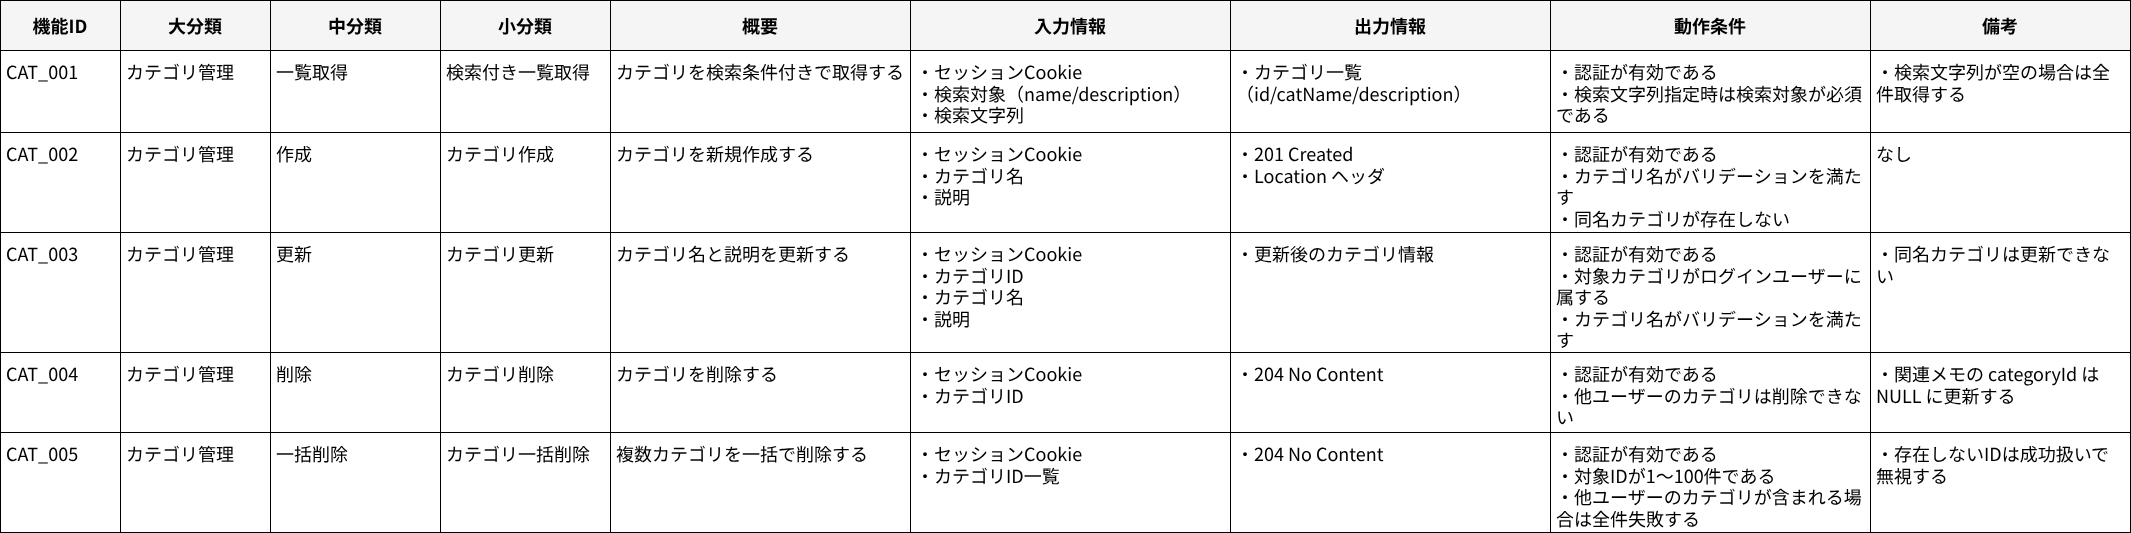

The diagram above was exported from draw.io. Its source (the exported page's mxGraphModel, read from the mxfile embedded in the PNG):
<mxGraphModel dx="1465" dy="938" grid="1" gridSize="10" guides="1" tooltips="1" connect="0" arrows="0" fold="1" page="1" pageScale="1" pageWidth="2400" pageHeight="1400" math="0" shadow="0">
  <root>
    <mxCell id="0" />
    <mxCell id="1" parent="0" />
    <mxCell id="2" value="大分類" style="shape=rectangle;whiteSpace=wrap;html=1;align=center;verticalAlign=middle;fillColor=#F5F5F5;strokeColor=#000000;fontSize=18;fontFamily=メイリオ;fontStyle=1;" parent="1" vertex="1">
      <mxGeometry x="140" y="20" width="150" height="50" as="geometry" />
    </mxCell>
    <mxCell id="3" value="中分類" style="shape=rectangle;whiteSpace=wrap;html=1;align=center;verticalAlign=middle;fillColor=#F5F5F5;strokeColor=#000000;fontSize=18;fontFamily=メイリオ;fontStyle=1;" parent="1" vertex="1">
      <mxGeometry x="290" y="20" width="170" height="50" as="geometry" />
    </mxCell>
    <mxCell id="4" value="小分類" style="shape=rectangle;whiteSpace=wrap;html=1;align=center;verticalAlign=middle;fillColor=#F5F5F5;strokeColor=#000000;fontSize=18;fontFamily=メイリオ;fontStyle=1;" parent="1" vertex="1">
      <mxGeometry x="460" y="20" width="170" height="50" as="geometry" />
    </mxCell>
    <mxCell id="5" value="機能ID" style="shape=rectangle;whiteSpace=wrap;html=1;align=center;verticalAlign=middle;fillColor=#F5F5F5;strokeColor=#000000;fontSize=18;fontFamily=メイリオ;fontStyle=1;" parent="1" vertex="1">
      <mxGeometry x="20" y="20" width="120" height="50" as="geometry" />
    </mxCell>
    <mxCell id="6" value="概要" style="shape=rectangle;whiteSpace=wrap;html=1;align=center;verticalAlign=middle;fillColor=#F5F5F5;strokeColor=#000000;fontSize=18;fontFamily=メイリオ;fontStyle=1;" parent="1" vertex="1">
      <mxGeometry x="630" y="20" width="300" height="50" as="geometry" />
    </mxCell>
    <mxCell id="7" value="入力情報" style="shape=rectangle;whiteSpace=wrap;html=1;align=center;verticalAlign=middle;fillColor=#F5F5F5;strokeColor=#000000;fontSize=18;fontFamily=メイリオ;fontStyle=1;" parent="1" vertex="1">
      <mxGeometry x="930" y="20" width="320" height="50" as="geometry" />
    </mxCell>
    <mxCell id="8" value="出力情報" style="shape=rectangle;whiteSpace=wrap;html=1;align=center;verticalAlign=middle;fillColor=#F5F5F5;strokeColor=#000000;fontSize=18;fontFamily=メイリオ;fontStyle=1;" parent="1" vertex="1">
      <mxGeometry x="1250" y="20" width="320" height="50" as="geometry" />
    </mxCell>
    <mxCell id="9" value="動作条件" style="shape=rectangle;whiteSpace=wrap;html=1;align=center;verticalAlign=middle;fillColor=#F5F5F5;strokeColor=#000000;fontSize=18;fontFamily=メイリオ;fontStyle=1;" parent="1" vertex="1">
      <mxGeometry x="1570" y="20" width="320" height="50" as="geometry" />
    </mxCell>
    <mxCell id="10" value="備考" style="shape=rectangle;whiteSpace=wrap;html=1;align=center;verticalAlign=middle;fillColor=#F5F5F5;strokeColor=#000000;fontSize=18;fontFamily=メイリオ;fontStyle=1;" parent="1" vertex="1">
      <mxGeometry x="1890" y="20" width="260" height="50" as="geometry" />
    </mxCell>
    <mxCell id="11" value="カテゴリ管理" style="shape=rectangle;whiteSpace=wrap;html=1;align=left;verticalAlign=top;spacing=6;fillColor=#FFFFFF;strokeColor=#000000;fontSize=18;fontFamily=メイリオ;" parent="1" vertex="1">
      <mxGeometry x="140" y="70" width="150" height="82" as="geometry" />
    </mxCell>
    <mxCell id="12" value="一覧取得" style="shape=rectangle;whiteSpace=wrap;html=1;align=left;verticalAlign=top;spacing=6;fillColor=#FFFFFF;strokeColor=#000000;fontSize=18;fontFamily=メイリオ;" parent="1" vertex="1">
      <mxGeometry x="290" y="70" width="170" height="82" as="geometry" />
    </mxCell>
    <mxCell id="13" value="検索付き一覧取得" style="shape=rectangle;whiteSpace=wrap;html=1;align=left;verticalAlign=top;spacing=6;fillColor=#FFFFFF;strokeColor=#000000;fontSize=18;fontFamily=メイリオ;" parent="1" vertex="1">
      <mxGeometry x="460" y="70" width="170" height="82" as="geometry" />
    </mxCell>
    <mxCell id="14" value="CAT_001" style="shape=rectangle;whiteSpace=wrap;html=1;align=left;verticalAlign=top;spacing=6;fillColor=#FFFFFF;strokeColor=#000000;fontSize=18;fontFamily=メイリオ;" parent="1" vertex="1">
      <mxGeometry x="20" y="70" width="120" height="82" as="geometry" />
    </mxCell>
    <mxCell id="15" value="カテゴリを検索条件付きで取得する" style="shape=rectangle;whiteSpace=wrap;html=1;align=left;verticalAlign=top;spacing=6;fillColor=#FFFFFF;strokeColor=#000000;fontSize=18;fontFamily=メイリオ;" parent="1" vertex="1">
      <mxGeometry x="630" y="70" width="300" height="82" as="geometry" />
    </mxCell>
    <mxCell id="16" value="・セッションCookie&lt;br&gt;・検索対象（name/description）&lt;br&gt;・検索文字列" style="shape=rectangle;whiteSpace=wrap;html=1;align=left;verticalAlign=top;spacing=6;fillColor=#FFFFFF;strokeColor=#000000;fontSize=18;fontFamily=メイリオ;" parent="1" vertex="1">
      <mxGeometry x="930" y="70" width="320" height="82" as="geometry" />
    </mxCell>
    <mxCell id="17" value="・カテゴリ一覧（id/catName/description）" style="shape=rectangle;whiteSpace=wrap;html=1;align=left;verticalAlign=top;spacing=6;fillColor=#FFFFFF;strokeColor=#000000;fontSize=18;fontFamily=メイリオ;" parent="1" vertex="1">
      <mxGeometry x="1250" y="70" width="320" height="82" as="geometry" />
    </mxCell>
    <mxCell id="18" value="・認証が有効である&lt;br&gt;・検索文字列指定時は検索対象が必須である" style="shape=rectangle;whiteSpace=wrap;html=1;align=left;verticalAlign=top;spacing=6;fillColor=#FFFFFF;strokeColor=#000000;fontSize=18;fontFamily=メイリオ;" parent="1" vertex="1">
      <mxGeometry x="1570" y="70" width="320" height="82" as="geometry" />
    </mxCell>
    <mxCell id="19" value="・検索文字列が空の場合は全件取得する" style="shape=rectangle;whiteSpace=wrap;html=1;align=left;verticalAlign=top;spacing=6;fillColor=#FFFFFF;strokeColor=#000000;fontSize=18;fontFamily=メイリオ;" parent="1" vertex="1">
      <mxGeometry x="1890" y="70" width="260" height="82" as="geometry" />
    </mxCell>
    <mxCell id="20" value="カテゴリ管理" style="shape=rectangle;whiteSpace=wrap;html=1;align=left;verticalAlign=top;spacing=6;fillColor=#FFFFFF;strokeColor=#000000;fontSize=18;fontFamily=メイリオ;" parent="1" vertex="1">
      <mxGeometry x="140" y="152" width="150" height="100" as="geometry" />
    </mxCell>
    <mxCell id="21" value="作成" style="shape=rectangle;whiteSpace=wrap;html=1;align=left;verticalAlign=top;spacing=6;fillColor=#FFFFFF;strokeColor=#000000;fontSize=18;fontFamily=メイリオ;" parent="1" vertex="1">
      <mxGeometry x="290" y="152" width="170" height="100" as="geometry" />
    </mxCell>
    <mxCell id="22" value="カテゴリ作成" style="shape=rectangle;whiteSpace=wrap;html=1;align=left;verticalAlign=top;spacing=6;fillColor=#FFFFFF;strokeColor=#000000;fontSize=18;fontFamily=メイリオ;" parent="1" vertex="1">
      <mxGeometry x="460" y="152" width="170" height="100" as="geometry" />
    </mxCell>
    <mxCell id="23" value="CAT_002" style="shape=rectangle;whiteSpace=wrap;html=1;align=left;verticalAlign=top;spacing=6;fillColor=#FFFFFF;strokeColor=#000000;fontSize=18;fontFamily=メイリオ;" parent="1" vertex="1">
      <mxGeometry x="20" y="152" width="120" height="100" as="geometry" />
    </mxCell>
    <mxCell id="24" value="カテゴリを新規作成する" style="shape=rectangle;whiteSpace=wrap;html=1;align=left;verticalAlign=top;spacing=6;fillColor=#FFFFFF;strokeColor=#000000;fontSize=18;fontFamily=メイリオ;" parent="1" vertex="1">
      <mxGeometry x="630" y="152" width="300" height="100" as="geometry" />
    </mxCell>
    <mxCell id="25" value="・セッションCookie&lt;br&gt;・カテゴリ名&lt;br&gt;・説明" style="shape=rectangle;whiteSpace=wrap;html=1;align=left;verticalAlign=top;spacing=6;fillColor=#FFFFFF;strokeColor=#000000;fontSize=18;fontFamily=メイリオ;" parent="1" vertex="1">
      <mxGeometry x="930" y="152" width="320" height="100" as="geometry" />
    </mxCell>
    <mxCell id="26" value="・201 Created&lt;br&gt;・Location ヘッダ" style="shape=rectangle;whiteSpace=wrap;html=1;align=left;verticalAlign=top;spacing=6;fillColor=#FFFFFF;strokeColor=#000000;fontSize=18;fontFamily=メイリオ;" parent="1" vertex="1">
      <mxGeometry x="1250" y="152" width="320" height="100" as="geometry" />
    </mxCell>
    <mxCell id="27" value="・認証が有効である&lt;br&gt;・カテゴリ名がバリデーションを満たす&lt;br&gt;・同名カテゴリが存在しない" style="shape=rectangle;whiteSpace=wrap;html=1;align=left;verticalAlign=top;spacing=6;fillColor=#FFFFFF;strokeColor=#000000;fontSize=18;fontFamily=メイリオ;" parent="1" vertex="1">
      <mxGeometry x="1570" y="152" width="320" height="100" as="geometry" />
    </mxCell>
    <mxCell id="28" value="なし" style="shape=rectangle;whiteSpace=wrap;html=1;align=left;verticalAlign=top;spacing=6;fillColor=#FFFFFF;strokeColor=#000000;fontSize=18;fontFamily=メイリオ;" parent="1" vertex="1">
      <mxGeometry x="1890" y="152" width="260" height="100" as="geometry" />
    </mxCell>
    <mxCell id="29" value="カテゴリ管理" style="shape=rectangle;whiteSpace=wrap;html=1;align=left;verticalAlign=top;spacing=6;fillColor=#FFFFFF;strokeColor=#000000;fontSize=18;fontFamily=メイリオ;" parent="1" vertex="1">
      <mxGeometry x="140" y="252" width="150" height="120" as="geometry" />
    </mxCell>
    <mxCell id="30" value="更新" style="shape=rectangle;whiteSpace=wrap;html=1;align=left;verticalAlign=top;spacing=6;fillColor=#FFFFFF;strokeColor=#000000;fontSize=18;fontFamily=メイリオ;" parent="1" vertex="1">
      <mxGeometry x="290" y="252" width="170" height="120" as="geometry" />
    </mxCell>
    <mxCell id="31" value="カテゴリ更新" style="shape=rectangle;whiteSpace=wrap;html=1;align=left;verticalAlign=top;spacing=6;fillColor=#FFFFFF;strokeColor=#000000;fontSize=18;fontFamily=メイリオ;" parent="1" vertex="1">
      <mxGeometry x="460" y="252" width="170" height="120" as="geometry" />
    </mxCell>
    <mxCell id="32" value="CAT_003" style="shape=rectangle;whiteSpace=wrap;html=1;align=left;verticalAlign=top;spacing=6;fillColor=#FFFFFF;strokeColor=#000000;fontSize=18;fontFamily=メイリオ;" parent="1" vertex="1">
      <mxGeometry x="20" y="252" width="120" height="120" as="geometry" />
    </mxCell>
    <mxCell id="33" value="カテゴリ名と説明を更新する" style="shape=rectangle;whiteSpace=wrap;html=1;align=left;verticalAlign=top;spacing=6;fillColor=#FFFFFF;strokeColor=#000000;fontSize=18;fontFamily=メイリオ;" parent="1" vertex="1">
      <mxGeometry x="630" y="252" width="300" height="120" as="geometry" />
    </mxCell>
    <mxCell id="34" value="・セッションCookie&lt;br&gt;・カテゴリID&lt;br&gt;・カテゴリ名&lt;br&gt;・説明" style="shape=rectangle;whiteSpace=wrap;html=1;align=left;verticalAlign=top;spacing=6;fillColor=#FFFFFF;strokeColor=#000000;fontSize=18;fontFamily=メイリオ;" parent="1" vertex="1">
      <mxGeometry x="930" y="252" width="320" height="120" as="geometry" />
    </mxCell>
    <mxCell id="35" value="・更新後のカテゴリ情報" style="shape=rectangle;whiteSpace=wrap;html=1;align=left;verticalAlign=top;spacing=6;fillColor=#FFFFFF;strokeColor=#000000;fontSize=18;fontFamily=メイリオ;" parent="1" vertex="1">
      <mxGeometry x="1250" y="252" width="320" height="120" as="geometry" />
    </mxCell>
    <mxCell id="36" value="・認証が有効である&lt;br&gt;・対象カテゴリがログインユーザーに属する&lt;br&gt;・カテゴリ名がバリデーションを満たす" style="shape=rectangle;whiteSpace=wrap;html=1;align=left;verticalAlign=top;spacing=6;fillColor=#FFFFFF;strokeColor=#000000;fontSize=18;fontFamily=メイリオ;" parent="1" vertex="1">
      <mxGeometry x="1570" y="252" width="320" height="120" as="geometry" />
    </mxCell>
    <mxCell id="37" value="・同名カテゴリは更新できない" style="shape=rectangle;whiteSpace=wrap;html=1;align=left;verticalAlign=top;spacing=6;fillColor=#FFFFFF;strokeColor=#000000;fontSize=18;fontFamily=メイリオ;" parent="1" vertex="1">
      <mxGeometry x="1890" y="252" width="260" height="120" as="geometry" />
    </mxCell>
    <mxCell id="38" value="カテゴリ管理" style="shape=rectangle;whiteSpace=wrap;html=1;align=left;verticalAlign=top;spacing=6;fillColor=#FFFFFF;strokeColor=#000000;fontSize=18;fontFamily=メイリオ;" parent="1" vertex="1">
      <mxGeometry x="140" y="372" width="150" height="80" as="geometry" />
    </mxCell>
    <mxCell id="39" value="削除" style="shape=rectangle;whiteSpace=wrap;html=1;align=left;verticalAlign=top;spacing=6;fillColor=#FFFFFF;strokeColor=#000000;fontSize=18;fontFamily=メイリオ;" parent="1" vertex="1">
      <mxGeometry x="290" y="372" width="170" height="80" as="geometry" />
    </mxCell>
    <mxCell id="40" value="カテゴリ削除" style="shape=rectangle;whiteSpace=wrap;html=1;align=left;verticalAlign=top;spacing=6;fillColor=#FFFFFF;strokeColor=#000000;fontSize=18;fontFamily=メイリオ;" parent="1" vertex="1">
      <mxGeometry x="460" y="372" width="170" height="80" as="geometry" />
    </mxCell>
    <mxCell id="41" value="CAT_004" style="shape=rectangle;whiteSpace=wrap;html=1;align=left;verticalAlign=top;spacing=6;fillColor=#FFFFFF;strokeColor=#000000;fontSize=18;fontFamily=メイリオ;" parent="1" vertex="1">
      <mxGeometry x="20" y="372" width="120" height="80" as="geometry" />
    </mxCell>
    <mxCell id="42" value="カテゴリを削除する" style="shape=rectangle;whiteSpace=wrap;html=1;align=left;verticalAlign=top;spacing=6;fillColor=#FFFFFF;strokeColor=#000000;fontSize=18;fontFamily=メイリオ;" parent="1" vertex="1">
      <mxGeometry x="630" y="372" width="300" height="80" as="geometry" />
    </mxCell>
    <mxCell id="43" value="・セッションCookie&lt;br&gt;・カテゴリID" style="shape=rectangle;whiteSpace=wrap;html=1;align=left;verticalAlign=top;spacing=6;fillColor=#FFFFFF;strokeColor=#000000;fontSize=18;fontFamily=メイリオ;" parent="1" vertex="1">
      <mxGeometry x="930" y="372" width="320" height="80" as="geometry" />
    </mxCell>
    <mxCell id="44" value="・204 No Content" style="shape=rectangle;whiteSpace=wrap;html=1;align=left;verticalAlign=top;spacing=6;fillColor=#FFFFFF;strokeColor=#000000;fontSize=18;fontFamily=メイリオ;" parent="1" vertex="1">
      <mxGeometry x="1250" y="372" width="320" height="80" as="geometry" />
    </mxCell>
    <mxCell id="45" value="・認証が有効である&lt;br&gt;・他ユーザーのカテゴリは削除できない" style="shape=rectangle;whiteSpace=wrap;html=1;align=left;verticalAlign=top;spacing=6;fillColor=#FFFFFF;strokeColor=#000000;fontSize=18;fontFamily=メイリオ;" parent="1" vertex="1">
      <mxGeometry x="1570" y="372" width="320" height="80" as="geometry" />
    </mxCell>
    <mxCell id="46" value="・関連メモの categoryId は NULL に更新する" style="shape=rectangle;whiteSpace=wrap;html=1;align=left;verticalAlign=top;spacing=6;fillColor=#FFFFFF;strokeColor=#000000;fontSize=18;fontFamily=メイリオ;" parent="1" vertex="1">
      <mxGeometry x="1890" y="372" width="260" height="80" as="geometry" />
    </mxCell>
    <mxCell id="47" value="カテゴリ管理" style="shape=rectangle;whiteSpace=wrap;html=1;align=left;verticalAlign=top;spacing=6;fillColor=#FFFFFF;strokeColor=#000000;fontSize=18;fontFamily=メイリオ;" parent="1" vertex="1">
      <mxGeometry x="140" y="452" width="150" height="100" as="geometry" />
    </mxCell>
    <mxCell id="48" value="一括削除" style="shape=rectangle;whiteSpace=wrap;html=1;align=left;verticalAlign=top;spacing=6;fillColor=#FFFFFF;strokeColor=#000000;fontSize=18;fontFamily=メイリオ;" parent="1" vertex="1">
      <mxGeometry x="290" y="452" width="170" height="100" as="geometry" />
    </mxCell>
    <mxCell id="49" value="カテゴリ一括削除" style="shape=rectangle;whiteSpace=wrap;html=1;align=left;verticalAlign=top;spacing=6;fillColor=#FFFFFF;strokeColor=#000000;fontSize=18;fontFamily=メイリオ;" parent="1" vertex="1">
      <mxGeometry x="460" y="452" width="170" height="100" as="geometry" />
    </mxCell>
    <mxCell id="50" value="CAT_005" style="shape=rectangle;whiteSpace=wrap;html=1;align=left;verticalAlign=top;spacing=6;fillColor=#FFFFFF;strokeColor=#000000;fontSize=18;fontFamily=メイリオ;" parent="1" vertex="1">
      <mxGeometry x="20" y="452" width="120" height="100" as="geometry" />
    </mxCell>
    <mxCell id="51" value="複数カテゴリを一括で削除する" style="shape=rectangle;whiteSpace=wrap;html=1;align=left;verticalAlign=top;spacing=6;fillColor=#FFFFFF;strokeColor=#000000;fontSize=18;fontFamily=メイリオ;" parent="1" vertex="1">
      <mxGeometry x="630" y="452" width="300" height="100" as="geometry" />
    </mxCell>
    <mxCell id="52" value="・セッションCookie&lt;br&gt;・カテゴリID一覧" style="shape=rectangle;whiteSpace=wrap;html=1;align=left;verticalAlign=top;spacing=6;fillColor=#FFFFFF;strokeColor=#000000;fontSize=18;fontFamily=メイリオ;" parent="1" vertex="1">
      <mxGeometry x="930" y="452" width="320" height="100" as="geometry" />
    </mxCell>
    <mxCell id="53" value="・204 No Content" style="shape=rectangle;whiteSpace=wrap;html=1;align=left;verticalAlign=top;spacing=6;fillColor=#FFFFFF;strokeColor=#000000;fontSize=18;fontFamily=メイリオ;" parent="1" vertex="1">
      <mxGeometry x="1250" y="452" width="320" height="100" as="geometry" />
    </mxCell>
    <mxCell id="54" value="・認証が有効である&lt;br&gt;・対象IDが1〜100件である&lt;br&gt;・他ユーザーのカテゴリが含まれる場合は全件失敗する" style="shape=rectangle;whiteSpace=wrap;html=1;align=left;verticalAlign=top;spacing=6;fillColor=#FFFFFF;strokeColor=#000000;fontSize=18;fontFamily=メイリオ;" parent="1" vertex="1">
      <mxGeometry x="1570" y="452" width="320" height="100" as="geometry" />
    </mxCell>
    <mxCell id="55" value="・存在しないIDは成功扱いで無視する" style="shape=rectangle;whiteSpace=wrap;html=1;align=left;verticalAlign=top;spacing=6;fillColor=#FFFFFF;strokeColor=#000000;fontSize=18;fontFamily=メイリオ;" parent="1" vertex="1">
      <mxGeometry x="1890" y="452" width="260" height="100" as="geometry" />
    </mxCell>
  </root>
</mxGraphModel>